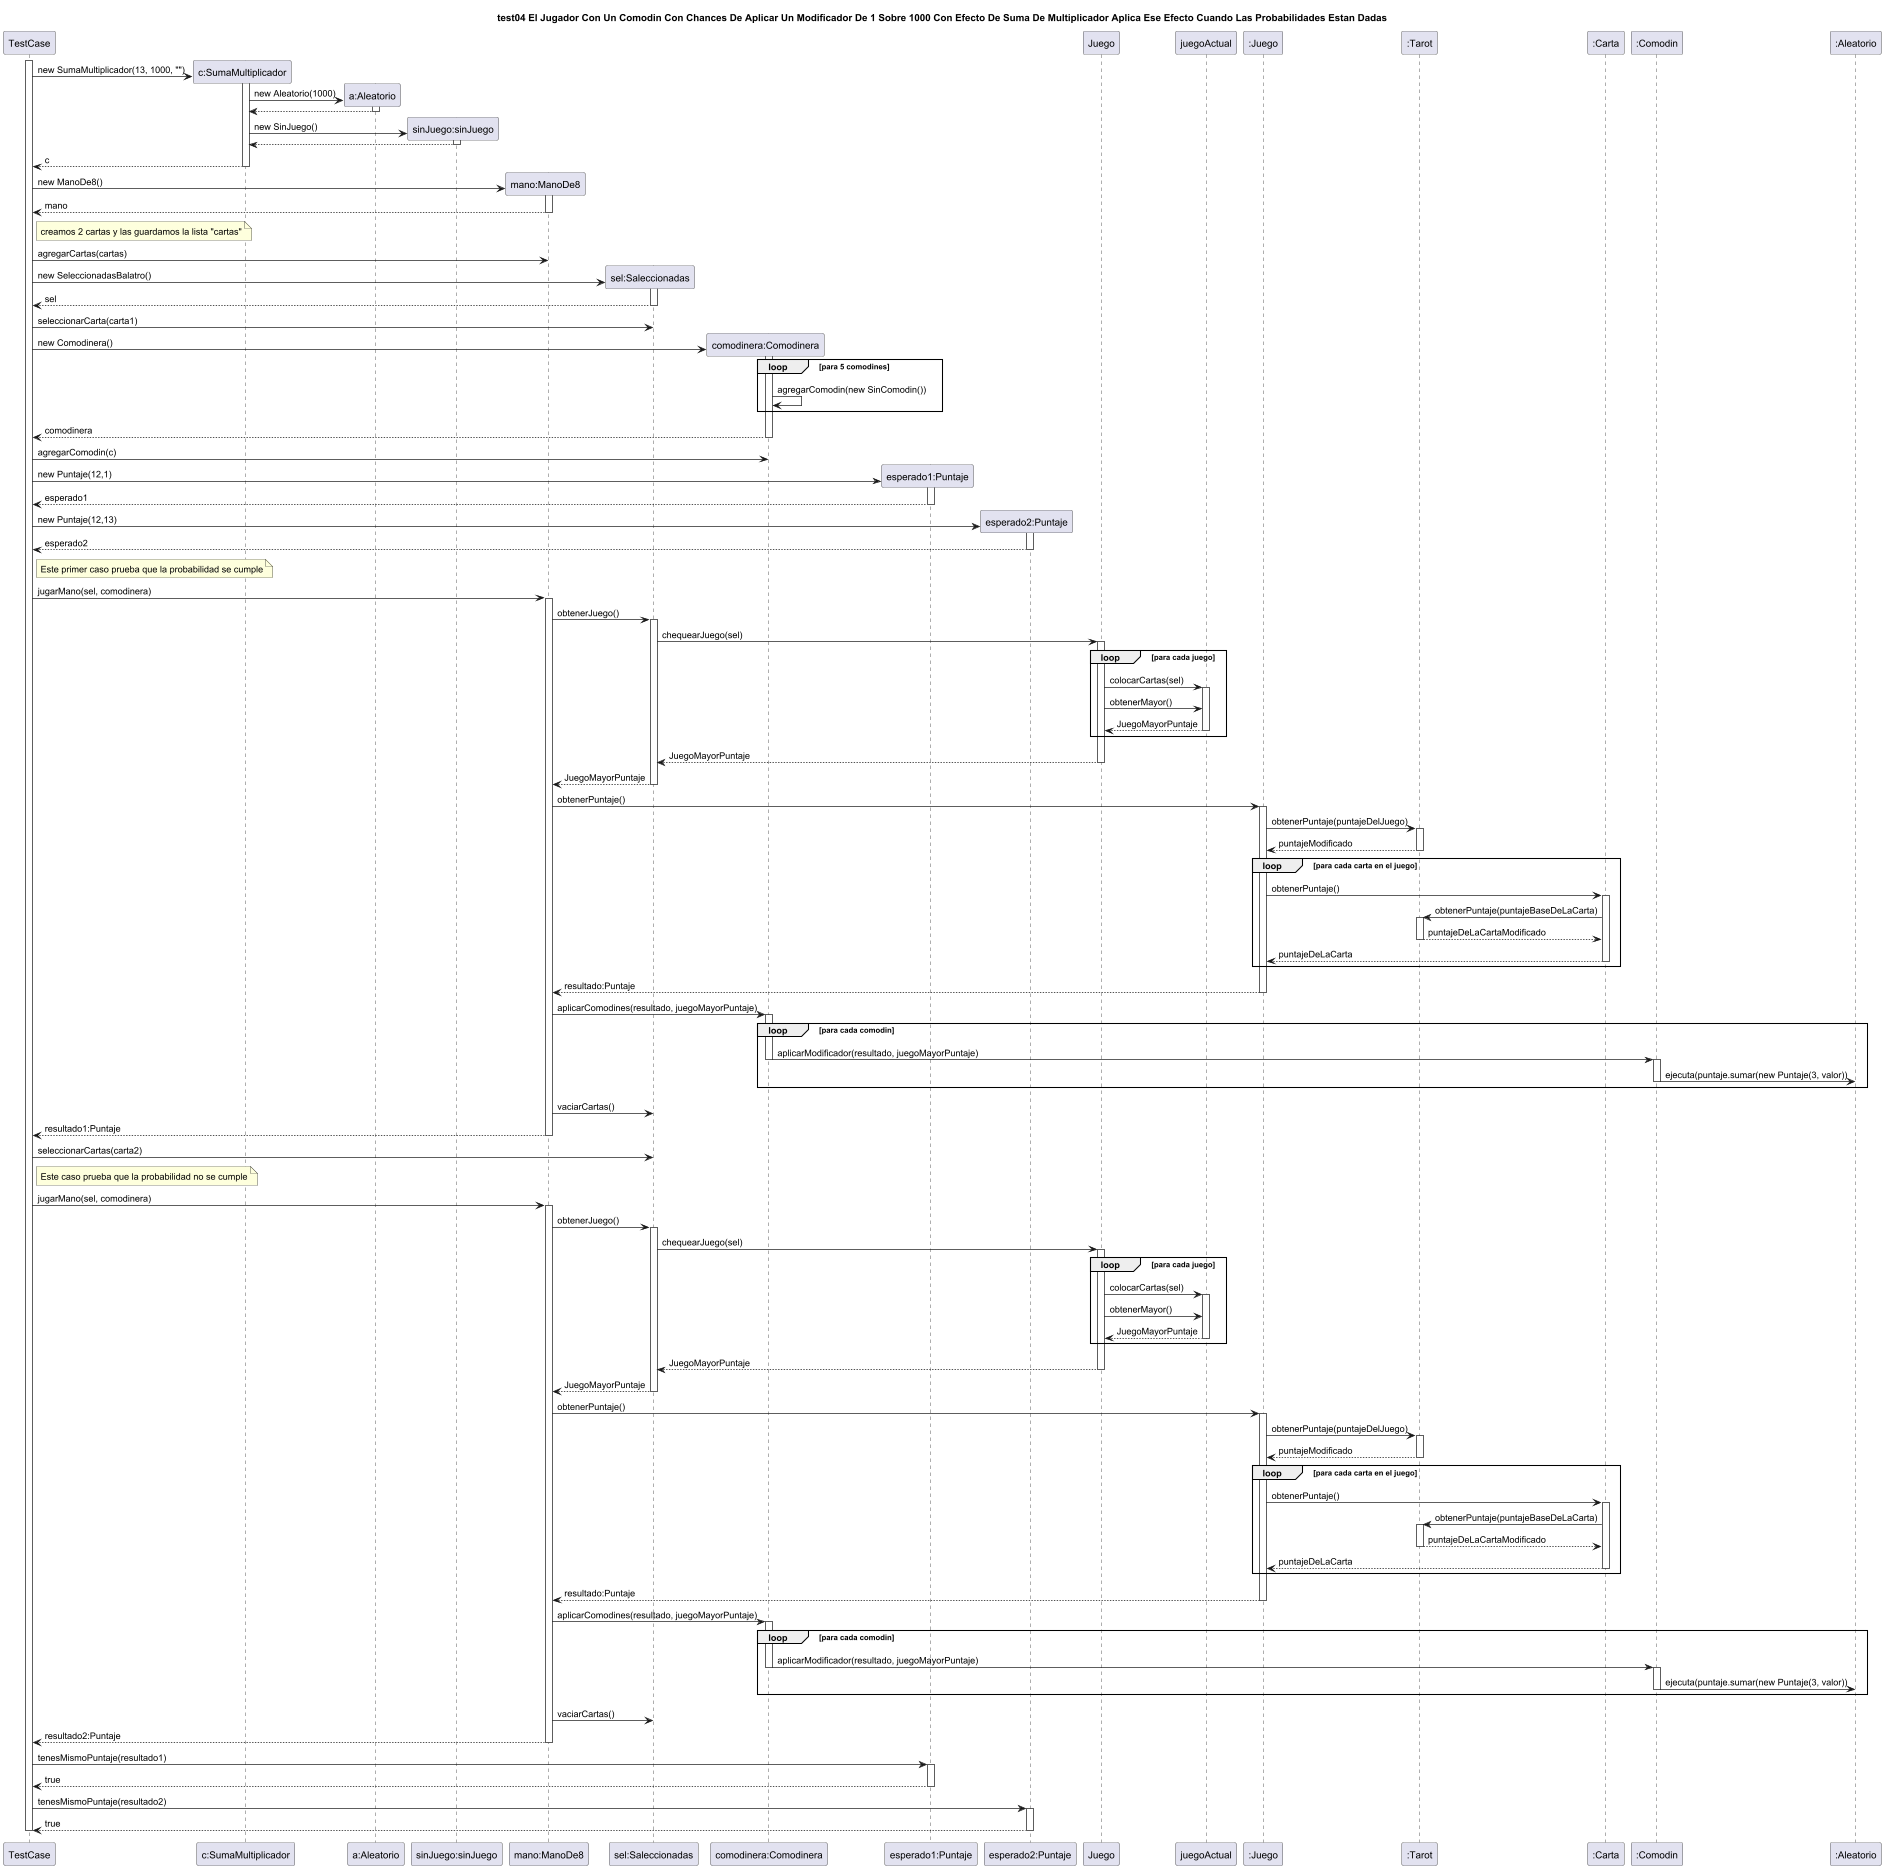

The diagram above was rendered by PlantUML. Its source (embedded in the PNG):
@startuml casoDeUso4
title "test04 El Jugador Con Un Comodin Con Chances De Aplicar Un Modificador De 1 Sobre 1000 Con Efecto De Suma De Multiplicador Aplica Ese Efecto Cuando Las Probabilidades Estan Dadas"
!pragma teoz true

participant "TestCase" as TestCase

activate TestCase

TestCase -> "c:SumaMultiplicador" as comodin **: new SumaMultiplicador(13, 1000, "")

activate comodin
comodin -> "a:Aleatorio" as aleatorio **: new Aleatorio(1000)
activate aleatorio
comodin <-- aleatorio
deactivate aleatorio
comodin -> "sinJuego:sinJuego" as sinJuego ** : new SinJuego()
activate sinJuego
comodin <-- sinJuego
deactivate sinJuego
TestCase <-- comodin : c
deactivate comodin


TestCase -> "mano:ManoDe8" as mano **: new ManoDe8()
activate mano
TestCase <-- mano : mano
deactivate mano
note right of TestCase: creamos 2 cartas y las guardamos la lista "cartas"
TestCase -> mano : agregarCartas(cartas)


TestCase -> "sel:Saleccionadas" as sel ** : new SeleccionadasBalatro()
activate sel
TestCase <-- sel :sel
deactivate sel
TestCase -> sel : seleccionarCarta(carta1)

TestCase -> "comodinera:Comodinera" as comodinera **: new Comodinera()
activate comodinera

loop para 5 comodines
comodinera -> comodinera  :agregarComodin(new SinComodin())
end
TestCase <-- comodinera :comodinera
deactivate comodinera
TestCase -> comodinera : agregarComodin(c)

TestCase -> "esperado1:Puntaje" as esperado1 **: new Puntaje(12,1)
activate esperado1
TestCase <-- esperado1 : esperado1
deactivate esperado1

TestCase -> "esperado2:Puntaje" as esperado2 **: new Puntaje(12,13)
activate esperado2
TestCase <-- esperado2 : esperado2
deactivate esperado2

note right of TestCase: Este primer caso prueba que la probabilidad se cumple
TestCase -> mano : jugarMano(sel, comodinera)
activate mano
mano -> sel : obtenerJuego()
activate sel
sel -> "Juego" : chequearJuego(sel)
activate Juego

loop para cada juego
Juego -> juegoActual : colocarCartas(sel)
activate juegoActual
Juego -> juegoActual : obtenerMayor()
Juego <-- juegoActual : JuegoMayorPuntaje
deactivate juegoActual
end

sel <-- Juego : JuegoMayorPuntaje
deactivate Juego

mano <-- sel : JuegoMayorPuntaje
deactivate sel

mano -> ":Juego" as escalera : obtenerPuntaje()
activate escalera
escalera -> ":Tarot" as tarot :obtenerPuntaje(puntajeDelJuego)
activate tarot
escalera <-- tarot :puntajeModificado
deactivate tarot
loop para cada carta en el juego
escalera -> ":Carta" as carta :obtenerPuntaje()
activate carta
carta -> tarot :obtenerPuntaje(puntajeBaseDeLaCarta)
activate tarot
carta <-- tarot :puntajeDeLaCartaModificado
deactivate
escalera <-- carta: puntajeDeLaCarta
deactivate carta
end
mano <-- escalera : resultado:Puntaje
deactivate escalera

mano -> comodinera : aplicarComodines(resultado, juegoMayorPuntaje)
activate comodinera
loop para cada comodin
comodinera -> ":Comodin" as comodin3 : aplicarModificador(resultado, juegoMayorPuntaje)
deactivate comodinera
activate comodin3
comodin3 -> ":Aleatorio" as ejecucion : ejecuta(puntaje.sumar(new Puntaje(3, valor))
deactivate comodin3
end

mano -> sel: vaciarCartas()

TestCase <-- mano : resultado1:Puntaje
deactivate mano

TestCase -> sel : seleccionarCartas(carta2)

note right of TestCase: Este caso prueba que la probabilidad no se cumple
TestCase -> mano : jugarMano(sel, comodinera)
activate mano
mano -> sel : obtenerJuego()
activate sel
sel -> "Juego" : chequearJuego(sel)
activate Juego

loop para cada juego
Juego -> juegoActual : colocarCartas(sel)
activate juegoActual
Juego -> juegoActual : obtenerMayor()
Juego <-- juegoActual : JuegoMayorPuntaje
deactivate juegoActual
end

sel <-- Juego : JuegoMayorPuntaje
deactivate Juego

mano <-- sel : JuegoMayorPuntaje
deactivate sel

mano -> escalera: obtenerPuntaje()
activate escalera
escalera -> ":Tarot" as tarot :obtenerPuntaje(puntajeDelJuego)
activate tarot
escalera <-- tarot :puntajeModificado
deactivate tarot
loop para cada carta en el juego
escalera -> ":Carta" as carta :obtenerPuntaje()
activate carta
carta -> tarot :obtenerPuntaje(puntajeBaseDeLaCarta)
activate tarot
carta <-- tarot :puntajeDeLaCartaModificado
deactivate
escalera <-- carta: puntajeDeLaCarta
deactivate carta
end
mano <-- escalera : resultado:Puntaje
deactivate escalera

mano -> comodinera : aplicarComodines(resultado, juegoMayorPuntaje)
activate comodinera
loop para cada comodin
comodinera -> ":Comodin" as comodin3 : aplicarModificador(resultado, juegoMayorPuntaje)
deactivate comodinera
activate comodin3
comodin3 -> ":Aleatorio" as ejecucion : ejecuta(puntaje.sumar(new Puntaje(3, valor))
deactivate comodin3
end

mano -> sel: vaciarCartas()

TestCase <-- mano : resultado2:Puntaje
deactivate mano

TestCase -> esperado1 : tenesMismoPuntaje(resultado1)
activate esperado1
TestCase <-- esperado1 : true
deactivate esperado1

TestCase -> esperado2 : tenesMismoPuntaje(resultado2)
activate esperado2
TestCase <-- esperado2 : true
deactivate esperado2

deactivate TestCase

@enduml